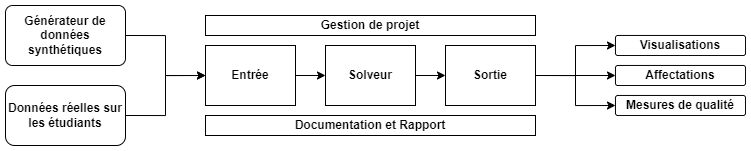

The diagram above was exported from draw.io. Its source (the exported page's mxGraphModel, read from the mxfile embedded in the PNG):
<mxGraphModel dx="1000" dy="591" grid="1" gridSize="10" guides="1" tooltips="1" connect="1" arrows="1" fold="1" page="1" pageScale="1" pageWidth="827" pageHeight="1169" math="1" shadow="0">
  <root>
    <mxCell id="0" />
    <mxCell id="1" parent="0" />
    <mxCell id="aRUzdKpA3dX7nL4W4eY8-20" value="" style="group" vertex="1" connectable="0" parent="1">
      <mxGeometry x="20" y="170" width="740" height="140" as="geometry" />
    </mxCell>
    <mxCell id="aRUzdKpA3dX7nL4W4eY8-6" style="edgeStyle=orthogonalEdgeStyle;rounded=0;orthogonalLoop=1;jettySize=auto;html=1;exitX=1;exitY=0.5;exitDx=0;exitDy=0;entryX=0;entryY=0.5;entryDx=0;entryDy=0;" edge="1" parent="aRUzdKpA3dX7nL4W4eY8-20" source="aRUzdKpA3dX7nL4W4eY8-1" target="aRUzdKpA3dX7nL4W4eY8-3">
      <mxGeometry relative="1" as="geometry" />
    </mxCell>
    <mxCell id="aRUzdKpA3dX7nL4W4eY8-1" value="&lt;b&gt;Générateur de données synthétiques&lt;/b&gt;" style="rounded=1;whiteSpace=wrap;html=1;perimeter=rectanglePerimeter;glass=0;shadow=0;arcSize=12;perimeterSpacing=0;" vertex="1" parent="aRUzdKpA3dX7nL4W4eY8-20">
      <mxGeometry width="120" height="60" as="geometry" />
    </mxCell>
    <mxCell id="aRUzdKpA3dX7nL4W4eY8-4" style="edgeStyle=orthogonalEdgeStyle;rounded=0;orthogonalLoop=1;jettySize=auto;html=1;exitX=1;exitY=0.5;exitDx=0;exitDy=0;entryX=0;entryY=0.5;entryDx=0;entryDy=0;" edge="1" parent="aRUzdKpA3dX7nL4W4eY8-20" source="aRUzdKpA3dX7nL4W4eY8-2" target="aRUzdKpA3dX7nL4W4eY8-3">
      <mxGeometry relative="1" as="geometry" />
    </mxCell>
    <mxCell id="aRUzdKpA3dX7nL4W4eY8-2" value="&lt;b&gt;Données réelles sur les étudiants&lt;/b&gt;" style="rounded=1;whiteSpace=wrap;html=1;" vertex="1" parent="aRUzdKpA3dX7nL4W4eY8-20">
      <mxGeometry y="80" width="120" height="60" as="geometry" />
    </mxCell>
    <mxCell id="aRUzdKpA3dX7nL4W4eY8-11" style="edgeStyle=orthogonalEdgeStyle;rounded=0;orthogonalLoop=1;jettySize=auto;html=1;exitX=1;exitY=0.5;exitDx=0;exitDy=0;entryX=0;entryY=0.5;entryDx=0;entryDy=0;" edge="1" parent="aRUzdKpA3dX7nL4W4eY8-20" source="aRUzdKpA3dX7nL4W4eY8-3" target="aRUzdKpA3dX7nL4W4eY8-7">
      <mxGeometry relative="1" as="geometry" />
    </mxCell>
    <mxCell id="aRUzdKpA3dX7nL4W4eY8-3" value="&lt;b&gt;Entrée&lt;/b&gt;" style="rounded=0;whiteSpace=wrap;html=1;" vertex="1" parent="aRUzdKpA3dX7nL4W4eY8-20">
      <mxGeometry x="200" y="40" width="90" height="60" as="geometry" />
    </mxCell>
    <mxCell id="aRUzdKpA3dX7nL4W4eY8-12" style="edgeStyle=orthogonalEdgeStyle;rounded=0;orthogonalLoop=1;jettySize=auto;html=1;exitX=1;exitY=0.5;exitDx=0;exitDy=0;entryX=0;entryY=0.5;entryDx=0;entryDy=0;" edge="1" parent="aRUzdKpA3dX7nL4W4eY8-20" source="aRUzdKpA3dX7nL4W4eY8-7" target="aRUzdKpA3dX7nL4W4eY8-8">
      <mxGeometry relative="1" as="geometry" />
    </mxCell>
    <mxCell id="aRUzdKpA3dX7nL4W4eY8-7" value="&lt;b&gt;Solveur&lt;/b&gt;" style="rounded=0;whiteSpace=wrap;html=1;" vertex="1" parent="aRUzdKpA3dX7nL4W4eY8-20">
      <mxGeometry x="320" y="40" width="90" height="60" as="geometry" />
    </mxCell>
    <mxCell id="aRUzdKpA3dX7nL4W4eY8-17" style="edgeStyle=orthogonalEdgeStyle;rounded=0;orthogonalLoop=1;jettySize=auto;html=1;exitX=1;exitY=0.5;exitDx=0;exitDy=0;entryX=0;entryY=0.5;entryDx=0;entryDy=0;" edge="1" parent="aRUzdKpA3dX7nL4W4eY8-20" source="aRUzdKpA3dX7nL4W4eY8-8" target="aRUzdKpA3dX7nL4W4eY8-14">
      <mxGeometry relative="1" as="geometry" />
    </mxCell>
    <mxCell id="aRUzdKpA3dX7nL4W4eY8-18" style="edgeStyle=orthogonalEdgeStyle;rounded=0;orthogonalLoop=1;jettySize=auto;html=1;exitX=1;exitY=0.5;exitDx=0;exitDy=0;entryX=0;entryY=0.5;entryDx=0;entryDy=0;" edge="1" parent="aRUzdKpA3dX7nL4W4eY8-20" source="aRUzdKpA3dX7nL4W4eY8-8" target="aRUzdKpA3dX7nL4W4eY8-13">
      <mxGeometry relative="1" as="geometry" />
    </mxCell>
    <mxCell id="aRUzdKpA3dX7nL4W4eY8-19" style="edgeStyle=orthogonalEdgeStyle;rounded=0;orthogonalLoop=1;jettySize=auto;html=1;exitX=1;exitY=0.5;exitDx=0;exitDy=0;entryX=0;entryY=0.5;entryDx=0;entryDy=0;" edge="1" parent="aRUzdKpA3dX7nL4W4eY8-20" source="aRUzdKpA3dX7nL4W4eY8-8" target="aRUzdKpA3dX7nL4W4eY8-15">
      <mxGeometry relative="1" as="geometry" />
    </mxCell>
    <mxCell id="aRUzdKpA3dX7nL4W4eY8-8" value="&lt;b&gt;Sortie&lt;/b&gt;" style="rounded=0;whiteSpace=wrap;html=1;" vertex="1" parent="aRUzdKpA3dX7nL4W4eY8-20">
      <mxGeometry x="440" y="40" width="90" height="60" as="geometry" />
    </mxCell>
    <mxCell id="aRUzdKpA3dX7nL4W4eY8-9" value="&lt;b&gt;Gestion de projet&lt;/b&gt;" style="rounded=0;whiteSpace=wrap;html=1;" vertex="1" parent="aRUzdKpA3dX7nL4W4eY8-20">
      <mxGeometry x="200" y="10" width="330" height="20" as="geometry" />
    </mxCell>
    <mxCell id="aRUzdKpA3dX7nL4W4eY8-10" value="&lt;b&gt;Documentation et Rapport&lt;/b&gt;" style="rounded=0;whiteSpace=wrap;html=1;" vertex="1" parent="aRUzdKpA3dX7nL4W4eY8-20">
      <mxGeometry x="200" y="110" width="330" height="20" as="geometry" />
    </mxCell>
    <mxCell id="aRUzdKpA3dX7nL4W4eY8-13" value="&lt;b&gt;Visualisations&lt;/b&gt;" style="rounded=1;whiteSpace=wrap;html=1;perimeter=rectanglePerimeter;glass=0;shadow=0;arcSize=12;perimeterSpacing=0;" vertex="1" parent="aRUzdKpA3dX7nL4W4eY8-20">
      <mxGeometry x="610" y="30" width="130" height="20" as="geometry" />
    </mxCell>
    <mxCell id="aRUzdKpA3dX7nL4W4eY8-14" value="&lt;b&gt;Affectations&lt;/b&gt;" style="rounded=1;whiteSpace=wrap;html=1;perimeter=rectanglePerimeter;glass=0;shadow=0;arcSize=12;perimeterSpacing=0;" vertex="1" parent="aRUzdKpA3dX7nL4W4eY8-20">
      <mxGeometry x="610" y="60" width="130" height="20" as="geometry" />
    </mxCell>
    <mxCell id="aRUzdKpA3dX7nL4W4eY8-15" value="&lt;b&gt;Mesures de qualité&lt;/b&gt;" style="rounded=1;whiteSpace=wrap;html=1;perimeter=rectanglePerimeter;glass=0;shadow=0;arcSize=12;perimeterSpacing=0;" vertex="1" parent="aRUzdKpA3dX7nL4W4eY8-20">
      <mxGeometry x="610" y="90" width="130" height="20" as="geometry" />
    </mxCell>
  </root>
</mxGraphModel>